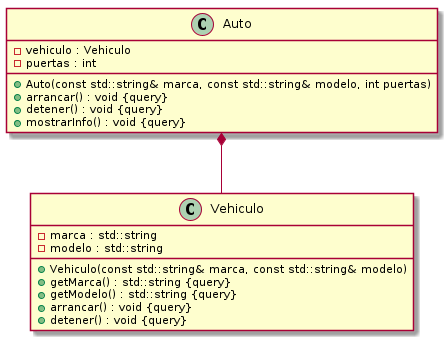

The diagram above was rendered by PlantUML. Its source (embedded in the PNG):
@startuml






class Auto {
	+Auto(const std::string& marca, const std::string& modelo, int puertas)
	-vehiculo : Vehiculo
	-puertas : int
	+arrancar() : void {query}
	+detener() : void {query}
	+mostrarInfo() : void {query}
}


class Vehiculo {
	+Vehiculo(const std::string& marca, const std::string& modelo)
	+getMarca() : std::string {query}
	+getModelo() : std::string {query}
	-marca : std::string
	-modelo : std::string
	+arrancar() : void {query}
	+detener() : void {query}
}










Auto *-- Vehiculo









@enduml